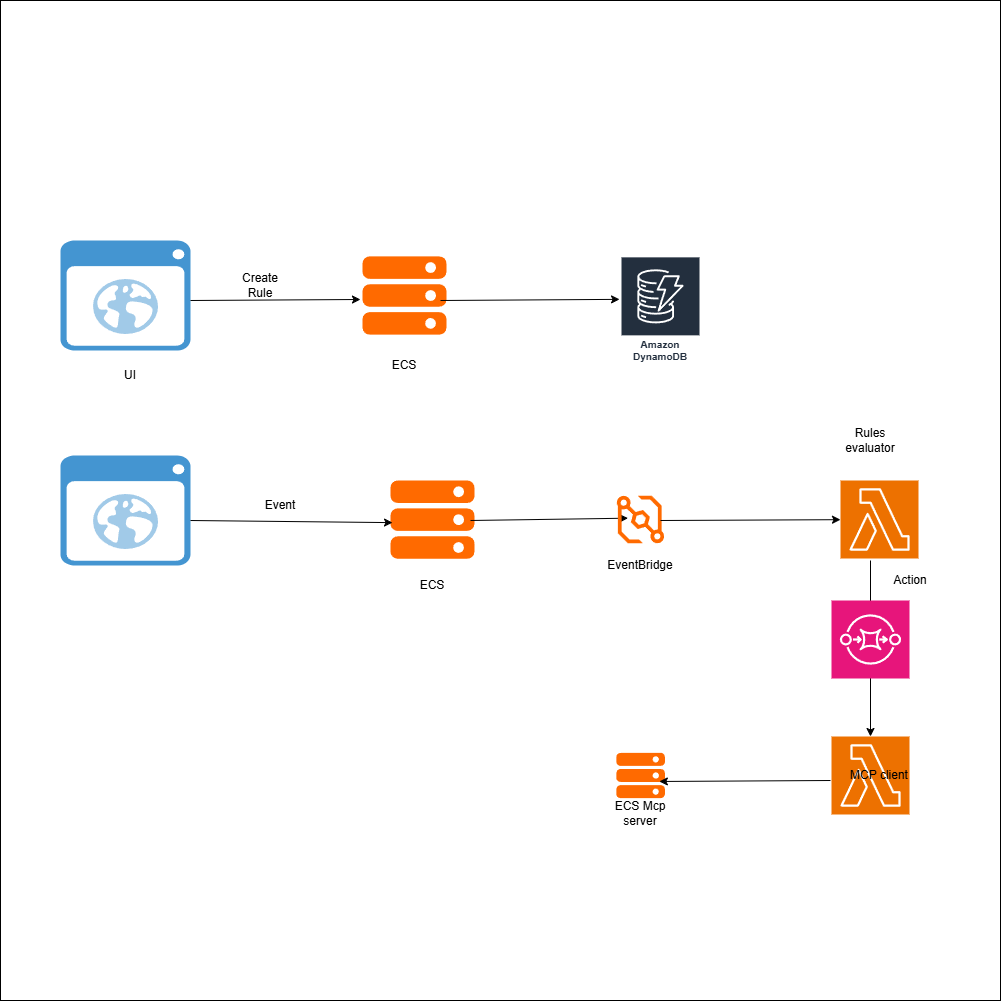

The diagram above was exported from draw.io. Its source (the exported page's mxGraphModel, read from the mxfile embedded in the PNG):
<mxGraphModel dx="1426" dy="743" grid="1" gridSize="10" guides="1" tooltips="1" connect="1" arrows="1" fold="1" page="1" pageScale="1" pageWidth="827" pageHeight="1169" math="0" shadow="0">
  <root>
    <mxCell id="0" />
    <mxCell id="1" parent="0" />
    <mxCell id="W09h9SJzKJ8mvgDsJUtl-1" value="" style="whiteSpace=wrap;html=1;aspect=fixed;" parent="1" vertex="1">
      <mxGeometry x="40" y="130" width="1000" height="1000" as="geometry" />
    </mxCell>
    <mxCell id="w1mHYPBeiRsPEhDsdaHC-2" value="" style="shadow=0;dashed=0;html=1;strokeColor=none;fillColor=#4495D1;labelPosition=center;verticalLabelPosition=bottom;verticalAlign=top;align=center;outlineConnect=0;shape=mxgraph.veeam.2d.web_ui;" vertex="1" parent="1">
      <mxGeometry x="100" y="370" width="130" height="110" as="geometry" />
    </mxCell>
    <mxCell id="w1mHYPBeiRsPEhDsdaHC-3" value="" style="endArrow=classic;html=1;rounded=0;entryX=-0.024;entryY=0.551;entryDx=0;entryDy=0;entryPerimeter=0;" edge="1" parent="1" target="w1mHYPBeiRsPEhDsdaHC-5">
      <mxGeometry width="50" height="50" relative="1" as="geometry">
        <mxPoint x="230" y="430" as="sourcePoint" />
        <mxPoint x="280" y="380" as="targetPoint" />
      </mxGeometry>
    </mxCell>
    <mxCell id="w1mHYPBeiRsPEhDsdaHC-4" value="UI" style="text;html=1;align=center;verticalAlign=middle;whiteSpace=wrap;rounded=0;" vertex="1" parent="1">
      <mxGeometry x="140" y="490" width="60" height="30" as="geometry" />
    </mxCell>
    <mxCell id="w1mHYPBeiRsPEhDsdaHC-5" value="" style="points=[];aspect=fixed;html=1;align=center;shadow=0;dashed=0;fillColor=#FF6A00;strokeColor=none;shape=mxgraph.alibaba_cloud.ecs_elastic_compute_service;" vertex="1" parent="1">
      <mxGeometry x="402" y="385.85" width="84" height="78.3" as="geometry" />
    </mxCell>
    <mxCell id="w1mHYPBeiRsPEhDsdaHC-6" value="ECS" style="text;html=1;align=center;verticalAlign=middle;whiteSpace=wrap;rounded=0;" vertex="1" parent="1">
      <mxGeometry x="414" y="480" width="60" height="30" as="geometry" />
    </mxCell>
    <mxCell id="w1mHYPBeiRsPEhDsdaHC-7" value="Create Rule" style="text;html=1;align=center;verticalAlign=middle;whiteSpace=wrap;rounded=0;" vertex="1" parent="1">
      <mxGeometry x="270" y="400" width="60" height="30" as="geometry" />
    </mxCell>
    <mxCell id="w1mHYPBeiRsPEhDsdaHC-8" value="Amazon DynamoDB" style="sketch=0;outlineConnect=0;fontColor=#232F3E;gradientColor=none;strokeColor=#ffffff;fillColor=#232F3E;dashed=0;verticalLabelPosition=middle;verticalAlign=bottom;align=center;html=1;whiteSpace=wrap;fontSize=10;fontStyle=1;spacing=3;shape=mxgraph.aws4.productIcon;prIcon=mxgraph.aws4.dynamodb;" vertex="1" parent="1">
      <mxGeometry x="660" y="385.85" width="80" height="110" as="geometry" />
    </mxCell>
    <mxCell id="w1mHYPBeiRsPEhDsdaHC-9" value="" style="endArrow=classic;html=1;rounded=0;entryX=-0.012;entryY=0.391;entryDx=0;entryDy=0;entryPerimeter=0;" edge="1" parent="1" target="w1mHYPBeiRsPEhDsdaHC-8">
      <mxGeometry width="50" height="50" relative="1" as="geometry">
        <mxPoint x="480" y="430" as="sourcePoint" />
        <mxPoint x="530" y="380" as="targetPoint" />
      </mxGeometry>
    </mxCell>
    <mxCell id="w1mHYPBeiRsPEhDsdaHC-10" value="" style="shadow=0;dashed=0;html=1;strokeColor=none;fillColor=#4495D1;labelPosition=center;verticalLabelPosition=bottom;verticalAlign=top;align=center;outlineConnect=0;shape=mxgraph.veeam.2d.web_ui;" vertex="1" parent="1">
      <mxGeometry x="100" y="585" width="130" height="110" as="geometry" />
    </mxCell>
    <mxCell id="w1mHYPBeiRsPEhDsdaHC-12" value="" style="points=[];aspect=fixed;html=1;align=center;shadow=0;dashed=0;fillColor=#FF6A00;strokeColor=none;shape=mxgraph.alibaba_cloud.ecs_elastic_compute_service;" vertex="1" parent="1">
      <mxGeometry x="430" y="610" width="84" height="78.3" as="geometry" />
    </mxCell>
    <mxCell id="w1mHYPBeiRsPEhDsdaHC-13" value="" style="endArrow=classic;html=1;rounded=0;entryX=0.024;entryY=0.538;entryDx=0;entryDy=0;entryPerimeter=0;" edge="1" parent="1" target="w1mHYPBeiRsPEhDsdaHC-12">
      <mxGeometry width="50" height="50" relative="1" as="geometry">
        <mxPoint x="230" y="650" as="sourcePoint" />
        <mxPoint x="280" y="600" as="targetPoint" />
      </mxGeometry>
    </mxCell>
    <mxCell id="w1mHYPBeiRsPEhDsdaHC-14" value="Event" style="text;html=1;align=center;verticalAlign=middle;whiteSpace=wrap;rounded=0;" vertex="1" parent="1">
      <mxGeometry x="290" y="620" width="60" height="30" as="geometry" />
    </mxCell>
    <mxCell id="w1mHYPBeiRsPEhDsdaHC-15" value="" style="endArrow=classic;html=1;rounded=0;entryX=0.245;entryY=0.47;entryDx=0;entryDy=0;entryPerimeter=0;" edge="1" parent="1" target="w1mHYPBeiRsPEhDsdaHC-16">
      <mxGeometry width="50" height="50" relative="1" as="geometry">
        <mxPoint x="510" y="650" as="sourcePoint" />
        <mxPoint x="560" y="600" as="targetPoint" />
      </mxGeometry>
    </mxCell>
    <mxCell id="w1mHYPBeiRsPEhDsdaHC-16" value="" style="points=[];aspect=fixed;html=1;align=center;shadow=0;dashed=0;fillColor=#FF6A00;strokeColor=none;shape=mxgraph.alibaba_cloud.eventbridge;" vertex="1" parent="1">
      <mxGeometry x="655.55" y="624.7" width="48.9" height="48.9" as="geometry" />
    </mxCell>
    <mxCell id="w1mHYPBeiRsPEhDsdaHC-17" value="EventBridge" style="text;html=1;align=center;verticalAlign=middle;whiteSpace=wrap;rounded=0;" vertex="1" parent="1">
      <mxGeometry x="650" y="680" width="60" height="30" as="geometry" />
    </mxCell>
    <mxCell id="w1mHYPBeiRsPEhDsdaHC-18" value="ECS" style="text;html=1;align=center;verticalAlign=middle;whiteSpace=wrap;rounded=0;" vertex="1" parent="1">
      <mxGeometry x="442" y="700" width="60" height="30" as="geometry" />
    </mxCell>
    <mxCell id="w1mHYPBeiRsPEhDsdaHC-19" value="" style="endArrow=classic;html=1;rounded=0;" edge="1" parent="1" target="w1mHYPBeiRsPEhDsdaHC-21">
      <mxGeometry width="50" height="50" relative="1" as="geometry">
        <mxPoint x="700" y="650" as="sourcePoint" />
        <mxPoint x="750" y="600" as="targetPoint" />
      </mxGeometry>
    </mxCell>
    <mxCell id="w1mHYPBeiRsPEhDsdaHC-21" value="" style="sketch=0;points=[[0,0,0],[0.25,0,0],[0.5,0,0],[0.75,0,0],[1,0,0],[0,1,0],[0.25,1,0],[0.5,1,0],[0.75,1,0],[1,1,0],[0,0.25,0],[0,0.5,0],[0,0.75,0],[1,0.25,0],[1,0.5,0],[1,0.75,0]];outlineConnect=0;fontColor=#232F3E;fillColor=#ED7100;strokeColor=#ffffff;dashed=0;verticalLabelPosition=bottom;verticalAlign=top;align=center;html=1;fontSize=12;fontStyle=0;aspect=fixed;shape=mxgraph.aws4.resourceIcon;resIcon=mxgraph.aws4.lambda;" vertex="1" parent="1">
      <mxGeometry x="880" y="610" width="78" height="78" as="geometry" />
    </mxCell>
    <mxCell id="w1mHYPBeiRsPEhDsdaHC-22" value="Rules evaluator" style="text;html=1;align=center;verticalAlign=middle;whiteSpace=wrap;rounded=0;" vertex="1" parent="1">
      <mxGeometry x="880" y="555" width="60" height="30" as="geometry" />
    </mxCell>
    <mxCell id="w1mHYPBeiRsPEhDsdaHC-24" value="" style="sketch=0;points=[[0,0,0],[0.25,0,0],[0.5,0,0],[0.75,0,0],[1,0,0],[0,1,0],[0.25,1,0],[0.5,1,0],[0.75,1,0],[1,1,0],[0,0.25,0],[0,0.5,0],[0,0.75,0],[1,0.25,0],[1,0.5,0],[1,0.75,0]];outlineConnect=0;fontColor=#232F3E;fillColor=#ED7100;strokeColor=#ffffff;dashed=0;verticalLabelPosition=bottom;verticalAlign=top;align=center;html=1;fontSize=12;fontStyle=0;aspect=fixed;shape=mxgraph.aws4.resourceIcon;resIcon=mxgraph.aws4.lambda;" vertex="1" parent="1">
      <mxGeometry x="871" y="866" width="78" height="78" as="geometry" />
    </mxCell>
    <mxCell id="w1mHYPBeiRsPEhDsdaHC-25" value="" style="endArrow=classic;html=1;rounded=0;" edge="1" parent="1" target="w1mHYPBeiRsPEhDsdaHC-24">
      <mxGeometry width="50" height="50" relative="1" as="geometry">
        <mxPoint x="910" y="690" as="sourcePoint" />
        <mxPoint x="960" y="640" as="targetPoint" />
      </mxGeometry>
    </mxCell>
    <mxCell id="w1mHYPBeiRsPEhDsdaHC-26" value="MCP client" style="text;html=1;align=center;verticalAlign=middle;whiteSpace=wrap;rounded=0;" vertex="1" parent="1">
      <mxGeometry x="889" y="890" width="60" height="30" as="geometry" />
    </mxCell>
    <mxCell id="w1mHYPBeiRsPEhDsdaHC-27" value="" style="points=[];aspect=fixed;html=1;align=center;shadow=0;dashed=0;fillColor=#FF6A00;strokeColor=none;shape=mxgraph.alibaba_cloud.ecs_elastic_compute_service;" vertex="1" parent="1">
      <mxGeometry x="655.85" y="882.35" width="48.6" height="45.3" as="geometry" />
    </mxCell>
    <mxCell id="w1mHYPBeiRsPEhDsdaHC-28" value="" style="sketch=0;points=[[0,0,0],[0.25,0,0],[0.5,0,0],[0.75,0,0],[1,0,0],[0,1,0],[0.25,1,0],[0.5,1,0],[0.75,1,0],[1,1,0],[0,0.25,0],[0,0.5,0],[0,0.75,0],[1,0.25,0],[1,0.5,0],[1,0.75,0]];outlineConnect=0;fontColor=#232F3E;fillColor=#E7157B;strokeColor=#ffffff;dashed=0;verticalLabelPosition=bottom;verticalAlign=top;align=center;html=1;fontSize=12;fontStyle=0;aspect=fixed;shape=mxgraph.aws4.resourceIcon;resIcon=mxgraph.aws4.sqs;" vertex="1" parent="1">
      <mxGeometry x="871" y="730" width="78" height="78" as="geometry" />
    </mxCell>
    <mxCell id="w1mHYPBeiRsPEhDsdaHC-29" value="Action" style="text;html=1;align=center;verticalAlign=middle;whiteSpace=wrap;rounded=0;" vertex="1" parent="1">
      <mxGeometry x="920" y="695" width="60" height="30" as="geometry" />
    </mxCell>
    <mxCell id="w1mHYPBeiRsPEhDsdaHC-30" value="" style="endArrow=classic;html=1;rounded=0;entryX=0.885;entryY=0.632;entryDx=0;entryDy=0;entryPerimeter=0;" edge="1" parent="1" target="w1mHYPBeiRsPEhDsdaHC-27">
      <mxGeometry width="50" height="50" relative="1" as="geometry">
        <mxPoint x="870" y="910" as="sourcePoint" />
        <mxPoint x="920" y="860" as="targetPoint" />
      </mxGeometry>
    </mxCell>
    <mxCell id="w1mHYPBeiRsPEhDsdaHC-31" value="ECS Mcp server" style="text;html=1;align=center;verticalAlign=middle;whiteSpace=wrap;rounded=0;" vertex="1" parent="1">
      <mxGeometry x="650" y="928" width="60" height="30" as="geometry" />
    </mxCell>
  </root>
</mxGraphModel>